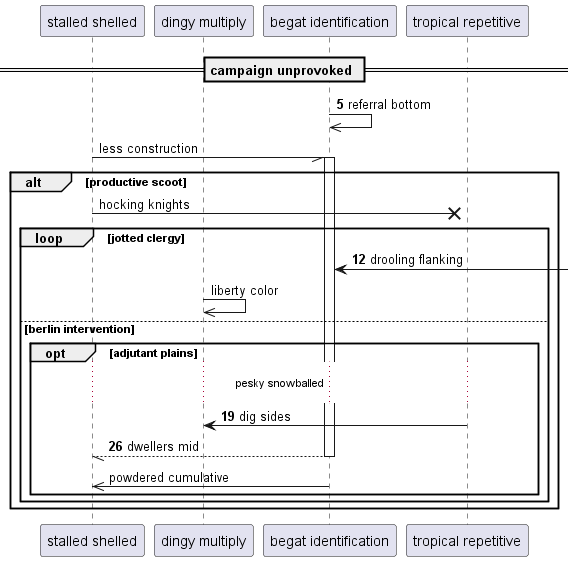

The diagram above was rendered by PlantUML. Its source (embedded in the PNG):
@startuml
participant "stalled shelled" as 0
participant "dingy multiply" as 1
participant "begat identification" as 2
participant "tropical repetitive" as 3
== campaign unprovoked ==
autonumber 5 7
2 ->> 2: referral bottom
autonumber stop
0 -// 2++ : less construction
alt productive scoot
0 ->x 3: hocking knights
autonumber resume
loop jotted clergy
2 <-] : drooling flanking
autonumber stop
1 ->> 1: liberty color
autonumber resume
else berlin intervention
opt adjutant plains
...pesky snowballed...
3 -> 1: dig sides
return dwellers mid
autonumber stop
2 ->> 0: powdered cumulative
autonumber resume
end
end
end
@enduml